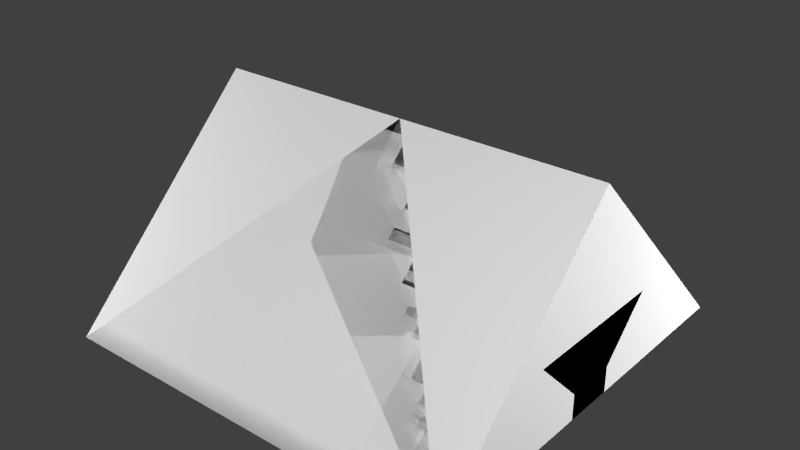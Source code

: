 # Source: FluorescentLamp.blend  (saved by Blender 2.67.0; exported with 4.5.12 LTS)
import bpy
from mathutils import Matrix  # noqa: F401  (used for matrix-valued properties, if any)

bpy.ops.wm.read_factory_settings(use_empty=True)
scene = bpy.context.scene
scene.name = 'Scene'

# ---- collections
col_collection_1 = bpy.data.collections.new('Collection 1'); scene.collection.children.link(col_collection_1)

# ---- materials (node trees are filled in below, after node groups)
mat_material = bpy.data.materials.new('Material')
mat_material.alpha_threshold = 0.0
mat_material.use_transparent_shadow = False
mat_material.roughness = 0.5
mat_material.line_color = (0.0, 0.0, 0.0, 1.0)

# ---- material node trees

# ---- world
world_world = bpy.data.worlds.new('World'); scene.world = world_world
world_world.color = (0.05088, 0.05088, 0.05088)
world_world.use_sun_shadow = False
world_world.sun_shadow_jitter_overblur = 0.0
world_world.cycles.sampling_method = 'MANUAL'
world_world.cycles.sample_map_resolution = 256

# ---- lights
light_point3 = bpy.data.lights.new('Point3', 'POINT')
light_point3.transmission_factor = 0.0
light_point3.energy = 100.0
light_point3.shadow_buffer_clip_start = 0.5
light_point3.shadow_soft_size = 0.1
light_point3.shadow_maximum_resolution = 0.006
light_point3.use_absolute_resolution = True
light_point3.cycles.use_multiple_importance_sampling = False
light_point2 = bpy.data.lights.new('Point2', 'POINT')
light_point2.transmission_factor = 0.0
light_point2.energy = 100.0
light_point2.shadow_buffer_clip_start = 0.5
light_point2.shadow_soft_size = 0.1
light_point2.shadow_maximum_resolution = 0.006
light_point2.use_absolute_resolution = True
light_point2.cycles.use_multiple_importance_sampling = False
light_point1 = bpy.data.lights.new('Point1', 'POINT')
light_point1.transmission_factor = 0.0
light_point1.energy = 100.0
light_point1.shadow_buffer_clip_start = 0.5
light_point1.shadow_soft_size = 0.1
light_point1.shadow_maximum_resolution = 0.006
light_point1.use_absolute_resolution = True
light_point1.cycles.use_multiple_importance_sampling = False
light_point0 = bpy.data.lights.new('Point0', 'POINT')
light_point0.transmission_factor = 0.0
light_point0.energy = 100.0
light_point0.shadow_buffer_clip_start = 0.5
light_point0.shadow_soft_size = 0.1
light_point0.shadow_maximum_resolution = 0.006
light_point0.use_absolute_resolution = True
light_point0.cycles.use_multiple_importance_sampling = False

# ---- meshes
me_lampoff = bpy.data.meshes.new('lampOff')
me_lampoff.from_pydata([(0.4375, -0.03125, 0.0), (-0.4375, -0.03125, 0.0), (0.4375, 0.03125, 0.0), (-0.4375, 0.03125, 0.0), (0.4375, -0.01562, 0.02706), (-0.4375, -0.01562, 0.02706), (0.4375, 0.01562, -0.02706), (-0.4375, 0.01562, -0.02706), (0.4375, 0.01563, 0.02706), (-0.4375, 0.01563, 0.02706), (0.4375, -0.01563, -0.02706), (-0.4375, -0.01563, -0.02706)], [], [(1, 0, 2, 3), (5, 7, 6, 4), (9, 11, 10, 8)])
_uv = me_lampoff.uv_layers.new(name='UVMap')
_uv.uv.foreach_set('vector', [0.5, 0.09375, 1.0, 0.09375, 1.0, 0.125, 0.5, 0.125, 0.5, 0.0625, 0.5, 0.03125, 1.0, 0.03125, 1.0, 0.0625, 0.5, 0.09375, 0.5, 0.0625, 1.0, 0.0625, 1.0, 0.09375])
me_lampoff.use_remesh_preserve_volume = False
me_lampoff.use_remesh_preserve_attributes = False
me_lampoff.use_mirror_vertex_groups = False
me_lampoff.update()
me_socket_unlightable = bpy.data.meshes.new('socket_unlightable')
me_socket_unlightable.from_pydata([(0.5, -0.0625, 0.0), (-0.5, -0.0625, 0.0), (0.5, 0.0625, 0.0), (-0.5, 0.0625, 0.0), (0.5, -0.0625, 0.0625), (-0.5, -0.0625, 0.0625), (0.5, 0.0625, 0.0625), (-0.5, 0.0625, 0.0625), (0.5, 0.1875, 0.1875), (-0.5, 0.1875, 0.1875), (0.5, -0.1875, 0.1875), (-0.5, -0.1875, 0.1875), (-0.4375, -0.0625, 0.0625), (-0.4375, 0.0625, 0.0625), (0.4375, -0.0625, 0.0625), (0.4375, 0.0625, 0.0625), (-0.5, -0.0625, 0.125), (-0.5, 0.0625, 0.125), (-0.4375, -0.0625, 0.125), (-0.4375, 0.0625, 0.125), (0.5, -0.0625, 0.125), (0.5, 0.0625, 0.125), (0.4375, -0.0625, 0.125), (0.4375, 0.0625, 0.125), (0.5, 0.06016, 0.0625), (-0.5, 0.06016, 0.0625), (0.5, 0.1852, 0.1875), (-0.5, 0.1852, 0.1875), (0.5, -0.06016, 0.0625), (-0.5, -0.06016, 0.0625), (0.5, -0.1852, 0.1875), (-0.5, -0.1852, 0.1875), (-0.498, -0.0625, 0.0625), (-0.498, 0.0625, 0.0625), (-0.498, 0.1875, 0.1875), (-0.498, -0.1875, 0.1875), (0.498, -0.0625, 0.0625), (0.498, 0.0625, 0.0625), (0.498, 0.1875, 0.1875), (0.498, -0.1875, 0.1875)], [], [(1, 3, 2, 0), (3, 1, 5, 7), (1, 0, 4, 5), (2, 3, 7, 6), (0, 2, 6, 4), (6, 7, 9, 8), (5, 4, 10, 11), (6, 8, 10, 4), (5, 11, 9, 7), (5, 12, 18, 16), (12, 14, 15, 13), (13, 19, 18, 12), (13, 7, 17, 19), (19, 17, 16, 18), (14, 22, 23, 15), (20, 21, 23, 22), (15, 23, 21, 6), (22, 14, 4, 20), (24, 26, 27, 25), (29, 31, 30, 28), (32, 33, 34, 35), (37, 36, 39, 38)])
_uv = me_socket_unlightable.uv_layers.new(name='UVMap')
_uv.uv.foreach_set('vector', [0.5, 0.0, 0.5, 0.125, 0.0, 0.125, 0.0, 0.0, 0.5625, 0.8125, 0.625, 0.8125, 0.625, 0.875, 0.5625, 0.875, 0.0, 0.125, 0.5, 0.125, 0.5, 0.1875, 0.0, 0.1875, 0.0, 0.875, 0.5, 0.875, 0.5, 0.8125, 0.0, 0.8125, 0.875, 0.8125, 0.9375, 0.8125, 0.9375, 0.875, 0.875, 0.875, 0.5, 0.8125, 0.0, 0.8125, 0.0, 0.6875, 0.5, 0.6875, 0.0, 0.1875, 0.5, 0.1875, 0.5, 0.3125, 0.0, 0.3125, 0.9375, 0.875, 1.0, 1.0, 0.8125, 1.0, 0.875, 0.875, 0.625, 0.875, 0.6875, 1.0, 0.5, 1.0, 0.5625, 0.875, 0.03125, 0.875, 0.03125, 0.9375, 0.0, 0.9375, 0.0, 0.875, 0.03125, 0.4375, 0.4688, 0.4375, 0.4688, 0.5625, 0.03125, 0.5625, 0.03125, 1.0, 0.03125, 0.9375, 0.09375, 0.9375, 0.09375, 1.0, 0.09375, 0.9375, 0.09375, 0.875, 0.125, 0.875, 0.125, 0.9375, 0.03125, 0.9375, 0.03125, 0.875, 0.09375, 0.875, 0.09375, 0.9375, 0.1562, 1.0, 0.1562, 0.9375, 0.2188, 0.9375, 0.2188, 1.0, 0.1562, 0.875, 0.2188, 0.875, 0.2188, 0.9375, 0.1562, 0.9375, 0.25, 0.9375, 0.2188, 0.9375, 0.2188, 0.875, 0.25, 0.875, 0.1562, 0.9375, 0.125, 0.9375, 0.125, 0.875, 0.1562, 0.875, 0.5, 0.5625, 0.5, 0.6875, 0.0, 0.6875, 0.0, 0.5625, 0.0, 0.4375, 0.0, 0.3125, 0.5, 0.3125, 0.5, 0.4375, 0.625, 0.875, 0.5625, 0.875, 0.5, 1.0, 0.6875, 1.0, 0.9375, 0.875, 0.875, 0.875, 0.8125, 1.0, 1.0, 1.0])
me_socket_unlightable.use_remesh_preserve_volume = False
me_socket_unlightable.use_remesh_preserve_attributes = False
me_socket_unlightable.use_mirror_vertex_groups = False
me_socket_unlightable.update()
me_lampon = bpy.data.meshes.new('lampOn')
me_lampon.from_pydata([(0.4375, -0.03125, 0.0), (-0.4375, -0.03125, 0.0), (0.4375, 0.03125, 0.0), (-0.4375, 0.03125, 0.0), (0.4375, -0.01562, 0.02706), (-0.4375, -0.01562, 0.02706), (0.4375, 0.01562, -0.02706), (-0.4375, 0.01562, -0.02706), (0.4375, 0.01563, 0.02706), (-0.4375, 0.01563, 0.02706), (0.4375, -0.01563, -0.02706), (-0.4375, -0.01563, -0.02706)], [], [(1, 0, 2, 3), (5, 7, 6, 4), (9, 11, 10, 8)])
_uv = me_lampon.uv_layers.new(name='UVMap')
_uv.uv.foreach_set('vector', [0.5, 0.2188, 1.0, 0.2188, 1.0, 0.25, 0.5, 0.25, 0.5, 0.1875, 0.5, 0.1562, 1.0, 0.1562, 1.0, 0.1875, 0.5, 0.2188, 0.5, 0.1875, 1.0, 0.1875, 1.0, 0.2188])
me_lampon.use_remesh_preserve_volume = False
me_lampon.use_remesh_preserve_attributes = False
me_lampon.use_mirror_vertex_groups = False
me_lampon.update()
me_socket_lightable = bpy.data.meshes.new('socket_lightable')
me_socket_lightable.from_pydata([(0.4961, -0.0625, 0.06641), (-0.4961, -0.0625, 0.06641), (0.4961, 0.0625, 0.06641), (-0.4961, 0.0625, 0.06641), (0.4961, 0.1836, 0.1875), (-0.4961, 0.1836, 0.1875), (0.4961, -0.1836, 0.1875), (-0.4961, -0.1836, 0.1875)], [], [(2, 4, 5, 3), (1, 7, 6, 0), (3, 5, 7, 1), (4, 2, 0, 6), (0, 2, 3, 1)])
_uv = me_socket_lightable.uv_layers.new(name='UVMap')
_uv.uv.foreach_set('vector', [1.0, 0.5625, 1.0, 0.6875, 0.5, 0.6875, 0.5, 0.5625, 0.5, 0.4375, 0.5, 0.3125, 1.0, 0.3125, 1.0, 0.4375, 0.625, 0.6875, 0.6875, 0.8125, 0.5, 0.8125, 0.5625, 0.6875, 0.8125, 0.8125, 0.875, 0.6875, 0.9375, 0.6875, 1.0, 0.8125, 1.0, 0.4375, 1.0, 0.5625, 0.5, 0.5625, 0.5, 0.4375])
me_socket_lightable.use_remesh_preserve_volume = False
me_socket_lightable.use_remesh_preserve_attributes = False
me_socket_lightable.use_mirror_vertex_groups = False
me_socket_lightable.update()
me_cube_002 = bpy.data.meshes.new('Cube.002')
me_cube_002.from_pydata([(0.5, 0.5, 0.0), (0.5, -0.5, 0.0), (-0.5, -0.5, 0.0), (-0.5, 0.5, 0.0), (0.5, -3.129e-07, 0.5), (-0.5, 7.451e-08, 0.5)], [], [(0, 1, 2, 3), (1, 4, 5, 2), (0, 4, 1), (2, 5, 3), (4, 0, 3, 5)])
me_cube_002.materials.append(mat_material)
me_cube_002.use_remesh_preserve_volume = False
me_cube_002.use_remesh_preserve_attributes = False
me_cube_002.use_mirror_vertex_groups = False
me_cube_002.update()
me_cube_001 = bpy.data.meshes.new('Cube.001')
me_cube_001.from_pydata([(0.5, 0.5, 0.0), (0.5, -0.5, 0.0), (-0.5, -0.5, 0.0), (-0.5, 0.5, 0.0), (-8.196e-08, -1.192e-07, 0.5)], [], [(0, 1, 2, 3), (0, 4, 1), (1, 4, 2), (2, 4, 3), (4, 0, 3)])
me_cube_001.materials.append(mat_material)
me_cube_001.use_remesh_preserve_volume = False
me_cube_001.use_remesh_preserve_attributes = False
me_cube_001.use_mirror_vertex_groups = False
me_cube_001.update()
me_cube = bpy.data.meshes.new('Cube')
me_cube.from_pydata([(0.5, 0.5, 0.0), (0.5, -0.5, 0.0), (-0.5, -0.5, 0.0), (-0.5, 0.5, 0.0), (0.5, 0.5, 1.0), (0.5, -0.5, 1.0), (-0.5, -0.5, 1.0), (-0.5, 0.5, 1.0)], [], [(0, 1, 2, 3), (4, 7, 6, 5), (0, 4, 5, 1), (1, 5, 6, 2), (2, 6, 7, 3), (4, 0, 3, 7)])
me_cube.materials.append(mat_material)
me_cube.use_remesh_preserve_volume = False
me_cube.use_remesh_preserve_attributes = False
me_cube.use_mirror_vertex_groups = False
me_cube.update()

# ---- objects
ob_lampoff = bpy.data.objects.new('lampOff', me_lampoff)
ob_socket_unlightable = bpy.data.objects.new('socket_unlightable', me_socket_unlightable)
ob_lampon = bpy.data.objects.new('lampOn', me_lampon)
ob_socket_lightable = bpy.data.objects.new('socket_lightable', me_socket_lightable)
ob_point3 = bpy.data.objects.new('Point3', light_point3)
ob_point2 = bpy.data.objects.new('Point2', light_point2)
ob_point1 = bpy.data.objects.new('Point1', light_point1)
ob_point0 = bpy.data.objects.new('Point0', light_point0)
ob_minecraft_2_edge_connectivity = bpy.data.objects.new('Minecraft 2 Edge Connectivity', me_cube_002)
ob_minecraft_4_edge_connectivity = bpy.data.objects.new('Minecraft 4 Edge Connectivity', me_cube_001)
ob_minecraft_block = bpy.data.objects.new('Minecraft Block', me_cube)

# ---- transforms, parenting, visibility, modifiers, constraints
ob_lampoff.location = (0.0, 0.0, 0.09375)
ob_lampoff.lineart.crease_threshold = 0.0
ob_socket_unlightable.location = (0.0, 0.0, 0.0)
ob_socket_unlightable.lineart.crease_threshold = 0.0
ob_lampon.location = (0.0, 0.0, 0.09375)
ob_lampon.lineart.crease_threshold = 0.0
ob_socket_lightable.location = (0.0, 0.0, 0.0)
ob_socket_lightable.lineart.crease_threshold = 0.0
ob_point3.location = (-1.642, -1.35, 0.5249)
ob_point3.hide_select = True
ob_point3.lineart.crease_threshold = 0.0
ob_point2.location = (1.358, 1.15, 0.5249)
ob_point2.hide_select = True
ob_point2.lineart.crease_threshold = 0.0
ob_point1.location = (-1.642, 1.15, -0.7251)
ob_point1.hide_select = True
ob_point1.lineart.crease_threshold = 0.0
ob_point0.location = (1.354, -1.362, 1.556)
ob_point0.hide_select = True
ob_point0.lineart.crease_threshold = 0.0
ob_minecraft_2_edge_connectivity.location = (0.0, 0.0, 0.0)
ob_minecraft_2_edge_connectivity.lock_location = (True, True, True)
ob_minecraft_2_edge_connectivity.lock_rotation = (True, True, True)
ob_minecraft_2_edge_connectivity.lock_rotations_4d = False
ob_minecraft_2_edge_connectivity.lock_scale = (True, True, True)
ob_minecraft_2_edge_connectivity.empty_display_type = 'ARROWS'
ob_minecraft_2_edge_connectivity.hide_select = True
ob_minecraft_2_edge_connectivity.display_type = 'WIRE'
ob_minecraft_2_edge_connectivity.lineart.crease_threshold = 0.0
ob_minecraft_4_edge_connectivity.location = (0.0, 0.0, 0.0)
ob_minecraft_4_edge_connectivity.lock_location = (True, True, True)
ob_minecraft_4_edge_connectivity.lock_rotation = (True, True, True)
ob_minecraft_4_edge_connectivity.lock_rotations_4d = False
ob_minecraft_4_edge_connectivity.lock_scale = (True, True, True)
ob_minecraft_4_edge_connectivity.empty_display_type = 'ARROWS'
ob_minecraft_4_edge_connectivity.hide_select = True
ob_minecraft_4_edge_connectivity.display_type = 'WIRE'
ob_minecraft_4_edge_connectivity.lineart.crease_threshold = 0.0
ob_minecraft_block.location = (0.0, 0.0, 0.0)
ob_minecraft_block.lock_location = (True, True, True)
ob_minecraft_block.lock_rotation = (True, True, True)
ob_minecraft_block.lock_rotations_4d = False
ob_minecraft_block.lock_scale = (True, True, True)
ob_minecraft_block.empty_display_type = 'ARROWS'
ob_minecraft_block.hide_select = True
ob_minecraft_block.hide_render = True
ob_minecraft_block.display_type = 'WIRE'
ob_minecraft_block.lineart.crease_threshold = 0.0

# ---- collection membership
col_collection_1.objects.link(ob_lampoff)
col_collection_1.objects.link(ob_socket_unlightable)
col_collection_1.objects.link(ob_lampon)
col_collection_1.objects.link(ob_socket_lightable)
col_collection_1.objects.link(ob_point3)
col_collection_1.objects.link(ob_point2)
col_collection_1.objects.link(ob_point1)
col_collection_1.objects.link(ob_point0)
col_collection_1.objects.link(ob_minecraft_2_edge_connectivity)
col_collection_1.objects.link(ob_minecraft_4_edge_connectivity)
col_collection_1.objects.link(ob_minecraft_block)

# ---- scene / render settings (as saved in the file)
scene.frame_start = 1; scene.frame_end = 250; scene.frame_set(1)
scene.render.engine = 'BLENDER_EEVEE_NEXT'
scene.render.image_settings.color_mode = 'RGB'
scene.render.image_settings.compression = 90
scene.render.resolution_percentage = 50
scene.render.dither_intensity = 0.0
scene.render.bake_margin = 2
scene.cycles.use_denoising = False
scene.cycles.samples = 10
scene.cycles.sampling_pattern = 'TABULATED_SOBOL'
scene.cycles.light_sampling_threshold = 0.0
scene.cycles.use_adaptive_sampling = False
scene.cycles.use_light_tree = False
scene.cycles.blur_glossy = 0.0
scene.cycles.volume_bounces = 1
scene.cycles.pixel_filter_type = 'GAUSSIAN'
scene.cycles.sample_clamp_indirect = 0.0
scene.view_settings.view_transform = 'Standard'
bpy.context.view_layer.update()

# ---- added for rendering (the .blend has no active camera): camera
cam_auto = bpy.data.cameras.new('AutoCamera')
cam_auto.lens = 50.0
cam_auto.sensor_width = 36.0
cam_auto.clip_end = 1000.0
ob_auto_camera = bpy.data.objects.new('AutoCamera', cam_auto)
scene.collection.objects.link(ob_auto_camera)
ob_auto_camera.location = (1.38784, -1.6654, 1.36027)
ob_auto_camera.rotation_euler = (1.09748, -7.21219e-08, 0.694738)
scene.camera = ob_auto_camera
bpy.context.view_layer.update()
